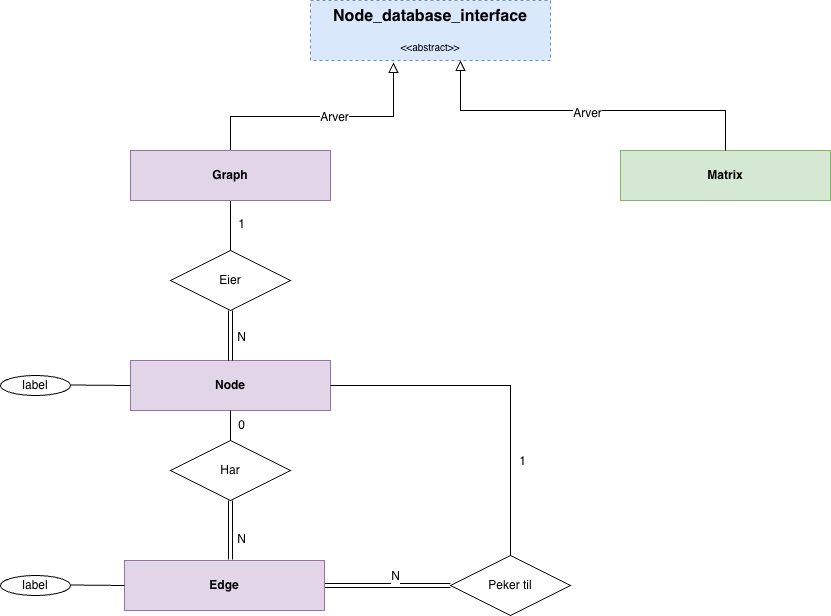

The diagram above was exported from draw.io. Its source (the exported page's mxGraphModel, read from the mxfile embedded in the PNG):
<mxGraphModel dx="1025" dy="720" grid="1" gridSize="10" guides="1" tooltips="1" connect="1" arrows="1" fold="1" page="1" pageScale="1" pageWidth="827" pageHeight="1169" math="0" shadow="0">
  <root>
    <mxCell id="0" />
    <mxCell id="1" parent="0" />
    <mxCell id="OiDFG_V5axpSL6oKO--H-1" parent="1" style="whiteSpace=wrap;html=1;align=center;fillColor=#dae8fc;strokeColor=#6c8ebf;dashed=1;" value="&lt;font style=&quot;&quot;&gt;&lt;span style=&quot;font-size: 16px;&quot;&gt;&lt;b&gt;Node_database_interface&lt;/b&gt;&lt;/span&gt;&lt;br&gt;&lt;br&gt;&lt;font size=&quot;1&quot;&gt;&amp;lt;&amp;lt;abstract&amp;gt;&amp;gt;&lt;/font&gt;&lt;/font&gt;" vertex="1">
      <mxGeometry height="60" width="240" x="400" y="40" as="geometry" />
    </mxCell>
    <mxCell id="OiDFG_V5axpSL6oKO--H-13" edge="1" parent="1" source="OiDFG_V5axpSL6oKO--H-2" style="endArrow=block;html=1;rounded=0;fontSize=12;startSize=8;endSize=8;entryX=0.346;entryY=1.033;entryDx=0;entryDy=0;exitX=0.5;exitY=0;exitDx=0;exitDy=0;edgeStyle=elbowEdgeStyle;elbow=vertical;endFill=0;entryPerimeter=0;" target="OiDFG_V5axpSL6oKO--H-1" value="">
      <mxGeometry height="50" relative="1" width="50" as="geometry">
        <Array as="points">
          <mxPoint x="270" y="156" />
        </Array>
        <mxPoint x="290" y="190" as="sourcePoint" />
        <mxPoint x="340" y="140" as="targetPoint" />
      </mxGeometry>
    </mxCell>
    <mxCell id="OiDFG_V5axpSL6oKO--H-18" connectable="0" parent="OiDFG_V5axpSL6oKO--H-13" style="edgeLabel;html=1;align=center;verticalAlign=middle;resizable=0;points=[];fontSize=12;" value="Arver" vertex="1">
      <mxGeometry relative="1" x="0.0944" as="geometry">
        <mxPoint as="offset" />
      </mxGeometry>
    </mxCell>
    <mxCell id="OiDFG_V5axpSL6oKO--H-29" edge="1" parent="1" source="OiDFG_V5axpSL6oKO--H-2" style="edgeStyle=none;curved=1;rounded=0;orthogonalLoop=1;jettySize=auto;html=1;fontSize=12;endArrow=none;endFill=0;" target="OiDFG_V5axpSL6oKO--H-7" value="">
      <mxGeometry relative="1" as="geometry" />
    </mxCell>
    <mxCell id="OiDFG_V5axpSL6oKO--H-43" connectable="0" parent="OiDFG_V5axpSL6oKO--H-29" style="edgeLabel;html=1;align=center;verticalAlign=middle;resizable=0;points=[];fontSize=12;" value="1" vertex="1">
      <mxGeometry relative="1" x="-0.6333" y="-2" as="geometry">
        <mxPoint x="12" y="14" as="offset" />
      </mxGeometry>
    </mxCell>
    <mxCell id="OiDFG_V5axpSL6oKO--H-2" parent="1" style="whiteSpace=wrap;html=1;align=center;fillColor=#e1d5e7;strokeColor=#9673a6;" value="&lt;b&gt;Graph&lt;/b&gt;" vertex="1">
      <mxGeometry height="50" width="200" x="220" y="190" as="geometry" />
    </mxCell>
    <mxCell id="OiDFG_V5axpSL6oKO--H-3" parent="1" style="whiteSpace=wrap;html=1;align=center;fillColor=#d5e8d4;strokeColor=#82b366;" value="&lt;b&gt;Matrix&lt;/b&gt;" vertex="1">
      <mxGeometry height="50" width="210" x="710" y="190" as="geometry" />
    </mxCell>
    <mxCell id="OiDFG_V5axpSL6oKO--H-4" parent="1" style="whiteSpace=wrap;html=1;align=center;fillColor=#e1d5e7;strokeColor=#9673a6;" value="&lt;b&gt;Node&lt;/b&gt;" vertex="1">
      <mxGeometry height="50" width="200" x="220" y="400" as="geometry" />
    </mxCell>
    <mxCell id="OiDFG_V5axpSL6oKO--H-35" edge="1" parent="1" source="OiDFG_V5axpSL6oKO--H-5" style="edgeStyle=none;curved=1;rounded=0;orthogonalLoop=1;jettySize=auto;html=1;fontSize=12;shape=link;" target="OiDFG_V5axpSL6oKO--H-33" value="">
      <mxGeometry relative="1" as="geometry" />
    </mxCell>
    <mxCell id="OiDFG_V5axpSL6oKO--H-48" connectable="0" parent="OiDFG_V5axpSL6oKO--H-35" style="edgeLabel;html=1;align=center;verticalAlign=middle;resizable=0;points=[];fontSize=12;" value="N" vertex="1">
      <mxGeometry relative="1" x="0.1143" y="5" as="geometry">
        <mxPoint y="-5" as="offset" />
      </mxGeometry>
    </mxCell>
    <mxCell id="OiDFG_V5axpSL6oKO--H-5" parent="1" style="whiteSpace=wrap;html=1;align=center;fillColor=#e1d5e7;strokeColor=#9673a6;" value="&lt;b&gt;Edge&lt;/b&gt;" vertex="1">
      <mxGeometry height="50" width="200" x="214" y="600" as="geometry" />
    </mxCell>
    <mxCell id="OiDFG_V5axpSL6oKO--H-7" parent="1" style="shape=rhombus;perimeter=rhombusPerimeter;whiteSpace=wrap;html=1;align=center;" value="Eier" vertex="1">
      <mxGeometry height="60" width="120" x="260" y="290" as="geometry" />
    </mxCell>
    <mxCell id="OiDFG_V5axpSL6oKO--H-8" parent="1" style="shape=rhombus;perimeter=rhombusPerimeter;whiteSpace=wrap;html=1;align=center;" value="Har" vertex="1">
      <mxGeometry height="60" width="120" x="260" y="480" as="geometry" />
    </mxCell>
    <mxCell id="OiDFG_V5axpSL6oKO--H-14" edge="1" parent="1" source="OiDFG_V5axpSL6oKO--H-3" style="endArrow=block;html=1;rounded=0;fontSize=12;startSize=8;endSize=8;exitX=0.5;exitY=0;exitDx=0;exitDy=0;edgeStyle=orthogonalEdgeStyle;endFill=0;entryX=0.467;entryY=-0.04;entryDx=0;entryDy=0;entryPerimeter=0;" value="">
      <mxGeometry height="50" relative="1" width="50" as="geometry">
        <Array as="points">
          <mxPoint x="815" y="150" />
          <mxPoint x="550" y="150" />
        </Array>
        <mxPoint x="886.0699999999999" y="188" as="sourcePoint" />
        <mxPoint x="550" y="100" as="targetPoint" />
      </mxGeometry>
    </mxCell>
    <mxCell id="OiDFG_V5axpSL6oKO--H-19" connectable="0" parent="OiDFG_V5axpSL6oKO--H-14" style="edgeLabel;html=1;align=center;verticalAlign=middle;resizable=0;points=[];fontSize=12;" value="Arver" vertex="1">
      <mxGeometry relative="1" x="0.0069" y="1" as="geometry">
        <mxPoint y="1" as="offset" />
      </mxGeometry>
    </mxCell>
    <mxCell id="OiDFG_V5axpSL6oKO--H-25" edge="1" parent="1" source="OiDFG_V5axpSL6oKO--H-7" style="endArrow=none;html=1;rounded=0;fontSize=12;curved=1;exitX=0.5;exitY=1;exitDx=0;exitDy=0;entryX=0.5;entryY=0;entryDx=0;entryDy=0;shape=link;" target="OiDFG_V5axpSL6oKO--H-4" value="">
      <mxGeometry relative="1" as="geometry">
        <mxPoint x="170" y="350" as="sourcePoint" />
        <mxPoint x="170" y="380" as="targetPoint" />
      </mxGeometry>
    </mxCell>
    <mxCell id="OiDFG_V5axpSL6oKO--H-44" connectable="0" parent="OiDFG_V5axpSL6oKO--H-25" style="edgeLabel;html=1;align=center;verticalAlign=middle;resizable=0;points=[];fontSize=12;" value="N" vertex="1">
      <mxGeometry relative="1" x="0.025" y="1" as="geometry">
        <mxPoint x="9" as="offset" />
      </mxGeometry>
    </mxCell>
    <mxCell id="OiDFG_V5axpSL6oKO--H-26" edge="1" parent="1" source="OiDFG_V5axpSL6oKO--H-4" style="endArrow=none;html=1;rounded=0;fontSize=12;startSize=8;endSize=8;curved=1;exitX=0.5;exitY=1;exitDx=0;exitDy=0;entryX=0.5;entryY=0;entryDx=0;entryDy=0;" target="OiDFG_V5axpSL6oKO--H-8" value="">
      <mxGeometry relative="1" as="geometry">
        <mxPoint x="170" y="440" as="sourcePoint" />
        <mxPoint x="170" y="470" as="targetPoint" />
      </mxGeometry>
    </mxCell>
    <mxCell id="OiDFG_V5axpSL6oKO--H-45" connectable="0" parent="OiDFG_V5axpSL6oKO--H-26" style="edgeLabel;html=1;align=center;verticalAlign=middle;resizable=0;points=[];fontSize=12;" value="0" vertex="1">
      <mxGeometry relative="1" x="-0.075" y="1" as="geometry">
        <mxPoint x="9" as="offset" />
      </mxGeometry>
    </mxCell>
    <mxCell id="OiDFG_V5axpSL6oKO--H-28" edge="1" parent="1" source="OiDFG_V5axpSL6oKO--H-8" style="endArrow=none;html=1;rounded=0;fontSize=12;curved=1;shape=link;exitX=0.5;exitY=1;exitDx=0;exitDy=0;" value="">
      <mxGeometry relative="1" as="geometry">
        <Array as="points" />
        <mxPoint x="180" y="530" as="sourcePoint" />
        <mxPoint x="320" y="599" as="targetPoint" />
      </mxGeometry>
    </mxCell>
    <mxCell id="OiDFG_V5axpSL6oKO--H-46" connectable="0" parent="OiDFG_V5axpSL6oKO--H-28" style="edgeLabel;html=1;align=center;verticalAlign=middle;resizable=0;points=[];fontSize=12;" value="N" vertex="1">
      <mxGeometry relative="1" x="0.275" y="3" as="geometry">
        <mxPoint x="7" as="offset" />
      </mxGeometry>
    </mxCell>
    <mxCell id="OiDFG_V5axpSL6oKO--H-33" parent="1" style="shape=rhombus;perimeter=rhombusPerimeter;whiteSpace=wrap;html=1;align=center;" value="Peker til" vertex="1">
      <mxGeometry height="60" width="120" x="540" y="595" as="geometry" />
    </mxCell>
    <mxCell id="OiDFG_V5axpSL6oKO--H-39" edge="1" parent="1" source="OiDFG_V5axpSL6oKO--H-4" style="endArrow=none;html=1;rounded=0;fontSize=12;startSize=8;endSize=8;curved=0;exitX=1;exitY=0.5;exitDx=0;exitDy=0;entryX=0.5;entryY=0;entryDx=0;entryDy=0;" target="OiDFG_V5axpSL6oKO--H-33" value="">
      <mxGeometry relative="1" as="geometry">
        <Array as="points">
          <mxPoint x="600" y="425" />
          <mxPoint x="600" y="500" />
        </Array>
        <mxPoint x="270" y="430" as="sourcePoint" />
        <mxPoint x="520" y="600" as="targetPoint" />
      </mxGeometry>
    </mxCell>
    <mxCell id="OiDFG_V5axpSL6oKO--H-49" connectable="0" parent="OiDFG_V5axpSL6oKO--H-39" style="edgeLabel;html=1;align=center;verticalAlign=middle;resizable=0;points=[];fontSize=12;" value="1" vertex="1">
      <mxGeometry relative="1" x="-0.5632" y="2" as="geometry">
        <mxPoint x="115" y="77" as="offset" />
      </mxGeometry>
    </mxCell>
    <mxCell id="OiDFG_V5axpSL6oKO--H-50" parent="1" style="ellipse;whiteSpace=wrap;html=1;align=center;" value="label" vertex="1">
      <mxGeometry height="20" width="70" x="90" y="615" as="geometry" />
    </mxCell>
    <mxCell id="OiDFG_V5axpSL6oKO--H-51" parent="1" style="ellipse;whiteSpace=wrap;html=1;align=center;" value="label" vertex="1">
      <mxGeometry height="20" width="70" x="90" y="415" as="geometry" />
    </mxCell>
    <mxCell id="OiDFG_V5axpSL6oKO--H-58" edge="1" parent="1" style="endArrow=none;html=1;rounded=0;fontSize=12;startSize=8;endSize=8;curved=1;" value="">
      <mxGeometry relative="1" as="geometry">
        <Array as="points" />
        <mxPoint x="160" y="424.5" as="sourcePoint" />
        <mxPoint x="220" y="425" as="targetPoint" />
      </mxGeometry>
    </mxCell>
    <mxCell id="OiDFG_V5axpSL6oKO--H-59" edge="1" parent="1" style="endArrow=none;html=1;rounded=0;fontSize=12;startSize=8;endSize=8;curved=1;entryX=0;entryY=0.5;entryDx=0;entryDy=0;" target="OiDFG_V5axpSL6oKO--H-5" value="">
      <mxGeometry relative="1" as="geometry">
        <Array as="points" />
        <mxPoint x="160" y="624.5" as="sourcePoint" />
        <mxPoint x="210" y="625" as="targetPoint" />
      </mxGeometry>
    </mxCell>
  </root>
</mxGraphModel>